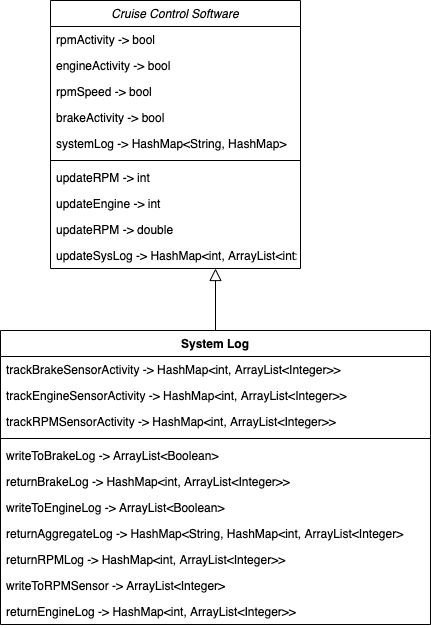

The diagram above was exported from draw.io. Its source (the exported page's mxGraphModel, read from the mxfile embedded in the PNG):
<mxGraphModel dx="1426" dy="753" grid="1" gridSize="10" guides="1" tooltips="1" connect="1" arrows="1" fold="1" page="1" pageScale="1" pageWidth="827" pageHeight="1169" math="0" shadow="0">
  <root>
    <mxCell id="WIyWlLk6GJQsqaUBKTNV-0" />
    <mxCell id="WIyWlLk6GJQsqaUBKTNV-1" parent="WIyWlLk6GJQsqaUBKTNV-0" />
    <mxCell id="zkfFHV4jXpPFQw0GAbJ--0" value="Cruise Control Software" style="swimlane;fontStyle=2;align=center;verticalAlign=top;childLayout=stackLayout;horizontal=1;startSize=26;horizontalStack=0;resizeParent=1;resizeLast=0;collapsible=1;marginBottom=0;rounded=0;shadow=0;strokeWidth=1;" parent="WIyWlLk6GJQsqaUBKTNV-1" vertex="1">
      <mxGeometry x="270" width="250" height="268" as="geometry">
        <mxRectangle x="230" y="140" width="160" height="26" as="alternateBounds" />
      </mxGeometry>
    </mxCell>
    <mxCell id="zkfFHV4jXpPFQw0GAbJ--20" value="rpmActivity -&gt; bool" style="text;align=left;verticalAlign=top;spacingLeft=4;spacingRight=4;overflow=hidden;rotatable=0;points=[[0,0.5],[1,0.5]];portConstraint=eastwest;rounded=0;shadow=0;html=0;" parent="zkfFHV4jXpPFQw0GAbJ--0" vertex="1">
      <mxGeometry y="26" width="250" height="26" as="geometry" />
    </mxCell>
    <mxCell id="zkfFHV4jXpPFQw0GAbJ--19" value="engineActivity -&gt; bool" style="text;align=left;verticalAlign=top;spacingLeft=4;spacingRight=4;overflow=hidden;rotatable=0;points=[[0,0.5],[1,0.5]];portConstraint=eastwest;rounded=0;shadow=0;html=0;" parent="zkfFHV4jXpPFQw0GAbJ--0" vertex="1">
      <mxGeometry y="52" width="250" height="26" as="geometry" />
    </mxCell>
    <mxCell id="zkfFHV4jXpPFQw0GAbJ--21" value="rpmSpeed -&gt; bool" style="text;align=left;verticalAlign=top;spacingLeft=4;spacingRight=4;overflow=hidden;rotatable=0;points=[[0,0.5],[1,0.5]];portConstraint=eastwest;rounded=0;shadow=0;html=0;" parent="zkfFHV4jXpPFQw0GAbJ--0" vertex="1">
      <mxGeometry y="78" width="250" height="26" as="geometry" />
    </mxCell>
    <mxCell id="zkfFHV4jXpPFQw0GAbJ--3" value="brakeActivity -&gt; bool" style="text;align=left;verticalAlign=top;spacingLeft=4;spacingRight=4;overflow=hidden;rotatable=0;points=[[0,0.5],[1,0.5]];portConstraint=eastwest;rounded=0;shadow=0;html=0;" parent="zkfFHV4jXpPFQw0GAbJ--0" vertex="1">
      <mxGeometry y="104" width="250" height="26" as="geometry" />
    </mxCell>
    <mxCell id="zkfFHV4jXpPFQw0GAbJ--22" value="systemLog -&gt; HashMap&lt;String, HashMap&gt;" style="text;align=left;verticalAlign=top;spacingLeft=4;spacingRight=4;overflow=hidden;rotatable=0;points=[[0,0.5],[1,0.5]];portConstraint=eastwest;rounded=0;shadow=0;html=0;" parent="zkfFHV4jXpPFQw0GAbJ--0" vertex="1">
      <mxGeometry y="130" width="250" height="26" as="geometry" />
    </mxCell>
    <mxCell id="zkfFHV4jXpPFQw0GAbJ--4" value="" style="line;html=1;strokeWidth=1;align=left;verticalAlign=middle;spacingTop=-1;spacingLeft=3;spacingRight=3;rotatable=0;labelPosition=right;points=[];portConstraint=eastwest;" parent="zkfFHV4jXpPFQw0GAbJ--0" vertex="1">
      <mxGeometry y="156" width="250" height="8" as="geometry" />
    </mxCell>
    <mxCell id="wERBfOLv1Vv86fq_oqAW-58" value="updateRPM -&gt; int" style="text;align=left;verticalAlign=top;spacingLeft=4;spacingRight=4;overflow=hidden;rotatable=0;points=[[0,0.5],[1,0.5]];portConstraint=eastwest;rounded=0;shadow=0;html=0;" parent="zkfFHV4jXpPFQw0GAbJ--0" vertex="1">
      <mxGeometry y="164" width="250" height="26" as="geometry" />
    </mxCell>
    <mxCell id="wERBfOLv1Vv86fq_oqAW-59" value="updateEngine -&gt; int" style="text;align=left;verticalAlign=top;spacingLeft=4;spacingRight=4;overflow=hidden;rotatable=0;points=[[0,0.5],[1,0.5]];portConstraint=eastwest;rounded=0;shadow=0;html=0;" parent="zkfFHV4jXpPFQw0GAbJ--0" vertex="1">
      <mxGeometry y="190" width="250" height="26" as="geometry" />
    </mxCell>
    <mxCell id="wERBfOLv1Vv86fq_oqAW-60" value="updateRPM -&gt; double" style="text;align=left;verticalAlign=top;spacingLeft=4;spacingRight=4;overflow=hidden;rotatable=0;points=[[0,0.5],[1,0.5]];portConstraint=eastwest;rounded=0;shadow=0;html=0;" parent="zkfFHV4jXpPFQw0GAbJ--0" vertex="1">
      <mxGeometry y="216" width="250" height="26" as="geometry" />
    </mxCell>
    <mxCell id="wERBfOLv1Vv86fq_oqAW-61" value="updateSysLog -&gt; HashMap&lt;int, ArrayList&lt;int&gt;" style="text;align=left;verticalAlign=top;spacingLeft=4;spacingRight=4;overflow=hidden;rotatable=0;points=[[0,0.5],[1,0.5]];portConstraint=eastwest;rounded=0;shadow=0;html=0;" parent="zkfFHV4jXpPFQw0GAbJ--0" vertex="1">
      <mxGeometry y="242" width="250" height="26" as="geometry" />
    </mxCell>
    <mxCell id="wERBfOLv1Vv86fq_oqAW-36" value="" style="endArrow=block;endSize=10;endFill=0;shadow=0;strokeWidth=1;rounded=0;edgeStyle=elbowEdgeStyle;elbow=vertical;" parent="WIyWlLk6GJQsqaUBKTNV-1" source="wERBfOLv1Vv86fq_oqAW-29" edge="1" target="wERBfOLv1Vv86fq_oqAW-61">
      <mxGeometry width="160" relative="1" as="geometry">
        <mxPoint x="320" y="590" as="sourcePoint" />
        <mxPoint x="540" y="220" as="targetPoint" />
        <Array as="points">
          <mxPoint x="440" y="330" />
          <mxPoint x="400" y="590" />
          <mxPoint x="550" y="573" />
          <mxPoint x="540" y="260" />
          <mxPoint x="540" y="260" />
          <mxPoint x="570" y="250" />
        </Array>
      </mxGeometry>
    </mxCell>
    <mxCell id="wERBfOLv1Vv86fq_oqAW-29" value="System Log" style="swimlane;fontStyle=1;align=center;verticalAlign=top;childLayout=stackLayout;horizontal=1;startSize=26;horizontalStack=0;resizeParent=1;resizeParentMax=0;resizeLast=0;collapsible=1;marginBottom=0;" parent="WIyWlLk6GJQsqaUBKTNV-1" vertex="1">
      <mxGeometry x="220" y="330" width="430" height="294" as="geometry" />
    </mxCell>
    <mxCell id="wERBfOLv1Vv86fq_oqAW-30" value="trackBrakeSensorActivity -&gt; HashMap&lt;int, ArrayList&lt;Integer&gt;&gt;" style="text;strokeColor=none;fillColor=none;align=left;verticalAlign=top;spacingLeft=4;spacingRight=4;overflow=hidden;rotatable=0;points=[[0,0.5],[1,0.5]];portConstraint=eastwest;" parent="wERBfOLv1Vv86fq_oqAW-29" vertex="1">
      <mxGeometry y="26" width="430" height="26" as="geometry" />
    </mxCell>
    <mxCell id="wERBfOLv1Vv86fq_oqAW-35" value="trackEngineSensorActivity -&gt; HashMap&lt;int, ArrayList&lt;Integer&gt;&gt;" style="text;strokeColor=none;fillColor=none;align=left;verticalAlign=top;spacingLeft=4;spacingRight=4;overflow=hidden;rotatable=0;points=[[0,0.5],[1,0.5]];portConstraint=eastwest;" parent="wERBfOLv1Vv86fq_oqAW-29" vertex="1">
      <mxGeometry y="52" width="430" height="26" as="geometry" />
    </mxCell>
    <mxCell id="wERBfOLv1Vv86fq_oqAW-34" value="trackRPMSensorActivity -&gt; HashMap&lt;int, ArrayList&lt;Integer&gt;&gt;" style="text;strokeColor=none;fillColor=none;align=left;verticalAlign=top;spacingLeft=4;spacingRight=4;overflow=hidden;rotatable=0;points=[[0,0.5],[1,0.5]];portConstraint=eastwest;" parent="wERBfOLv1Vv86fq_oqAW-29" vertex="1">
      <mxGeometry y="78" width="430" height="26" as="geometry" />
    </mxCell>
    <mxCell id="wERBfOLv1Vv86fq_oqAW-31" value="" style="line;strokeWidth=1;fillColor=none;align=left;verticalAlign=middle;spacingTop=-1;spacingLeft=3;spacingRight=3;rotatable=0;labelPosition=right;points=[];portConstraint=eastwest;" parent="wERBfOLv1Vv86fq_oqAW-29" vertex="1">
      <mxGeometry y="104" width="430" height="8" as="geometry" />
    </mxCell>
    <mxCell id="wERBfOLv1Vv86fq_oqAW-32" value="writeToBrakeLog -&gt; ArrayList&lt;Boolean&gt; " style="text;strokeColor=none;fillColor=none;align=left;verticalAlign=top;spacingLeft=4;spacingRight=4;overflow=hidden;rotatable=0;points=[[0,0.5],[1,0.5]];portConstraint=eastwest;" parent="wERBfOLv1Vv86fq_oqAW-29" vertex="1">
      <mxGeometry y="112" width="430" height="26" as="geometry" />
    </mxCell>
    <mxCell id="wERBfOLv1Vv86fq_oqAW-40" value="returnBrakeLog -&gt; HashMap&lt;int, ArrayList&lt;Integer&gt;&gt;" style="text;strokeColor=none;fillColor=none;align=left;verticalAlign=top;spacingLeft=4;spacingRight=4;overflow=hidden;rotatable=0;points=[[0,0.5],[1,0.5]];portConstraint=eastwest;" parent="wERBfOLv1Vv86fq_oqAW-29" vertex="1">
      <mxGeometry y="138" width="430" height="26" as="geometry" />
    </mxCell>
    <mxCell id="wERBfOLv1Vv86fq_oqAW-33" value="writeToEngineLog -&gt; ArrayList&lt;Boolean&gt; " style="text;strokeColor=none;fillColor=none;align=left;verticalAlign=top;spacingLeft=4;spacingRight=4;overflow=hidden;rotatable=0;points=[[0,0.5],[1,0.5]];portConstraint=eastwest;" parent="wERBfOLv1Vv86fq_oqAW-29" vertex="1">
      <mxGeometry y="164" width="430" height="26" as="geometry" />
    </mxCell>
    <mxCell id="wERBfOLv1Vv86fq_oqAW-39" value="returnAggregateLog -&gt; HashMap&lt;String, HashMap&lt;int, ArrayList&lt;Integer&gt;" style="text;strokeColor=none;fillColor=none;align=left;verticalAlign=top;spacingLeft=4;spacingRight=4;overflow=hidden;rotatable=0;points=[[0,0.5],[1,0.5]];portConstraint=eastwest;" parent="wERBfOLv1Vv86fq_oqAW-29" vertex="1">
      <mxGeometry y="190" width="430" height="26" as="geometry" />
    </mxCell>
    <mxCell id="wERBfOLv1Vv86fq_oqAW-42" value="returnRPMLog -&gt; HashMap&lt;int, ArrayList&lt;Integer&gt;&gt;" style="text;strokeColor=none;fillColor=none;align=left;verticalAlign=top;spacingLeft=4;spacingRight=4;overflow=hidden;rotatable=0;points=[[0,0.5],[1,0.5]];portConstraint=eastwest;" parent="wERBfOLv1Vv86fq_oqAW-29" vertex="1">
      <mxGeometry y="216" width="430" height="26" as="geometry" />
    </mxCell>
    <mxCell id="wERBfOLv1Vv86fq_oqAW-38" value="writeToRPMSensor -&gt; ArrayList&lt;Integer&gt; " style="text;strokeColor=none;fillColor=none;align=left;verticalAlign=top;spacingLeft=4;spacingRight=4;overflow=hidden;rotatable=0;points=[[0,0.5],[1,0.5]];portConstraint=eastwest;" parent="wERBfOLv1Vv86fq_oqAW-29" vertex="1">
      <mxGeometry y="242" width="430" height="26" as="geometry" />
    </mxCell>
    <mxCell id="wERBfOLv1Vv86fq_oqAW-41" value="returnEngineLog -&gt; HashMap&lt;int, ArrayList&lt;Integer&gt;&gt;" style="text;strokeColor=none;fillColor=none;align=left;verticalAlign=top;spacingLeft=4;spacingRight=4;overflow=hidden;rotatable=0;points=[[0,0.5],[1,0.5]];portConstraint=eastwest;" parent="wERBfOLv1Vv86fq_oqAW-29" vertex="1">
      <mxGeometry y="268" width="430" height="26" as="geometry" />
    </mxCell>
  </root>
</mxGraphModel>